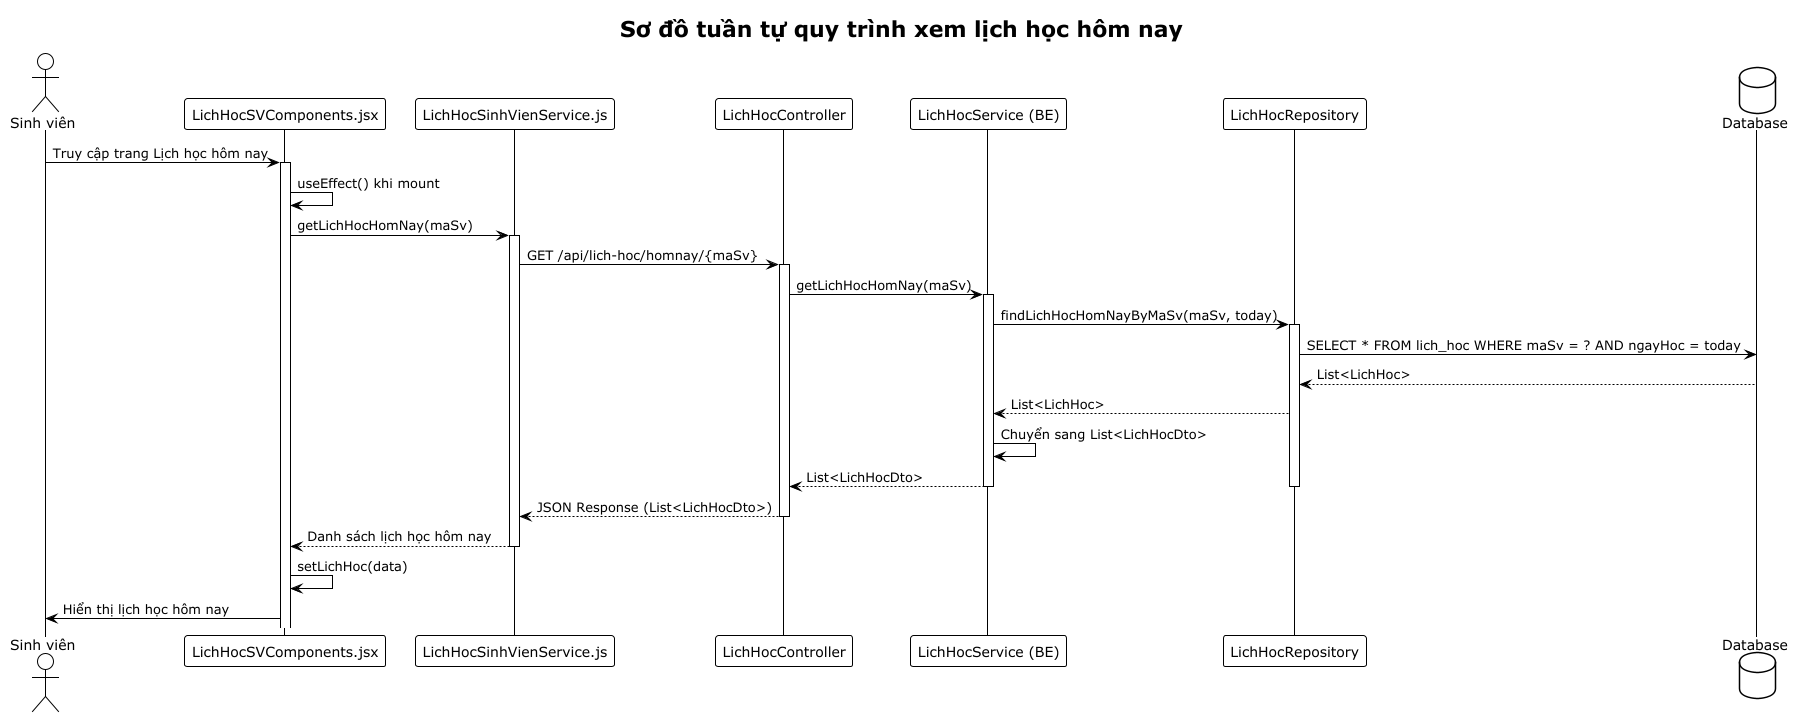

The diagram above was rendered by PlantUML. Its source (embedded in the PNG):
@startuml
!theme plain
title Sơ đồ tuần tự quy trình xem lịch học hôm nay

actor "Sinh viên" as sv
participant "LichHocSVComponents.jsx" as component
participant "LichHocSinhVienService.js" as lichHocService
participant "LichHocController" as controller
participant "LichHocService (BE)" as service
participant "LichHocRepository" as repository
database "Database" as db

sv -> component: Truy cập trang Lịch học hôm nay
activate component
component -> component: useEffect() khi mount
component -> lichHocService: getLichHocHomNay(maSv)
activate lichHocService
lichHocService -> controller: GET /api/lich-hoc/homnay/{maSv}
activate controller
controller -> service: getLichHocHomNay(maSv)
activate service
service -> repository: findLichHocHomNayByMaSv(maSv, today)
activate repository
repository -> db: SELECT * FROM lich_hoc WHERE maSv = ? AND ngayHoc = today
repository <-- db: List<LichHoc>
repository --> service: List<LichHoc>
service -> service: Chuyển sang List<LichHocDto>
service --> controller: List<LichHocDto>
deactivate repository
deactivate service
controller --> lichHocService: JSON Response (List<LichHocDto>)
deactivate controller
lichHocService --> component: Danh sách lịch học hôm nay
deactivate lichHocService
component -> component: setLichHoc(data)
component -> sv: Hiển thị lịch học hôm nay
@enduml